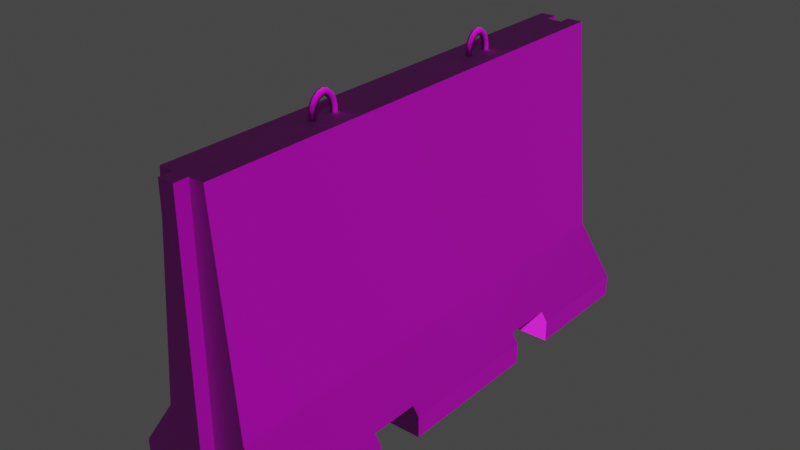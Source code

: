 # Source: Concrete_Barricade.blend  (saved by Blender 3.1.7; exported with 4.5.12 LTS)
import bpy
from mathutils import Matrix  # noqa: F401  (used for matrix-valued properties, if any)

bpy.ops.wm.read_factory_settings(use_empty=True)
scene = bpy.context.scene
scene.name = 'Scene'

# ---- collections
col_collection = bpy.data.collections.new('Collection'); scene.collection.children.link(col_collection)

# ---- images (referenced by path relative to the original .blend; pixels are not part of the script)
import os
ASSET_DIR = os.environ.get("B2B_ASSET_DIR", "")  # directory of the original .blend (textures are referenced by path, not embedded)
HERE = os.path.dirname(os.path.abspath(__file__))  # packed textures are extracted next to this script under _unpacked/

def load_image(name, relpath, width, height, colorspace="sRGB"):
    """Load a texture the original file referenced (path relative to the .blend, or extracted next to this script)."""
    p = next((c for c in (os.path.join(HERE, relpath), os.path.join(ASSET_DIR, relpath)) if relpath and os.path.exists(c)), "")
    if p:
        img = bpy.data.images.load(p, check_existing=True)
        img.name = name
    else:  # same state as the original file: an image datablock whose file is absent (Cycles renders it pink)
        img = bpy.data.images.new(name, width, height)
        img.source = "FILE"
        img.filepath = "//" + (relpath or name)
    img.colorspace_settings.name = colorspace
    return img
img_concrete_barricade_lp_cocncrete_barricade_height_png_004 = load_image('Concrete Barricade LP_Cocncrete Barricade_Height.png.004', 'Textures/Concrete Barricade 1/DirectX/Concrete Barricade LP_Cocncrete Barricade_Height.png', 1024, 1024, 'Non-Color')
img_concrete_barricade_lp_cocncrete_barricade_diffuse_png_004 = load_image('Concrete Barricade LP_Cocncrete Barricade_Diffuse.png.004', 'Textures/Concrete Barricade 1/DirectX/Concrete Barricade LP_Cocncrete Barricade_Diffuse.png', 1024, 1024, 'sRGB')
img_concrete_barricade_lp_cocncrete_barricade_specular_png_004 = load_image('Concrete Barricade LP_Cocncrete Barricade_Specular.png.004', 'Textures/Concrete Barricade 1/DirectX/Concrete Barricade LP_Cocncrete Barricade_Specular.png', 1024, 1024, 'Non-Color')
img_concrete_barricade_lp_cocncrete_barricade_glossiness_png_004 = load_image('Concrete Barricade LP_Cocncrete Barricade_Glossiness.png.004', 'Textures/Concrete Barricade 1/DirectX/Concrete Barricade LP_Cocncrete Barricade_Glossiness.png', 1024, 1024, 'Non-Color')
img_concrete_barricade_lp_cocncrete_barricade_normal_png_004 = load_image('Concrete Barricade LP_Cocncrete Barricade_Normal.png.004', 'Textures/Concrete Barricade 1/DirectX/Concrete Barricade LP_Cocncrete Barricade_Normal.png', 1024, 1024, 'Non-Color')

# ---- materials (node trees are filled in below, after node groups)
mat_cocncrete_barricade = bpy.data.materials.new('Cocncrete Barricade')
mat_cocncrete_barricade.alpha_threshold = 0.0
mat_cocncrete_barricade.line_color = (0.0, 0.0, 0.0, 1.0)

# ---- node groups
ng_auto_smooth = bpy.data.node_groups.new('Auto Smooth', 'GeometryNodeTree')
_s = ng_auto_smooth.interface.new_socket(name='Geometry', in_out='OUTPUT', socket_type='NodeSocketGeometry')
_s = ng_auto_smooth.interface.new_socket(name='Geometry', in_out='INPUT', socket_type='NodeSocketGeometry')
_s = ng_auto_smooth.interface.new_socket(name='Angle', in_out='INPUT', socket_type='NodeSocketFloat')
_s.subtype = 'ANGLE'
_s.min_value = 0.0
_s.max_value = 3.142
ng_auto_smooth.is_modifier = True
_N = ng_auto_smooth.nodes; _L = ng_auto_smooth.links
n0 = _N.new('NodeGroupOutput'); n0.name = 'Group Output'; n0.location = (480, -100)
n1 = _N.new('NodeGroupInput'); n1.name = 'Group Input'; n1.location = (-420, -300)
n2 = _N.new('NodeGroupInput'); n2.name = 'Group Input.001'; n2.location = (-60, -100)
n3 = _N.new('GeometryNodeSetShadeSmooth'); n3.name = 'Set Shade Smooth'; n3.location = (120, -100)
n3.domain = 'EDGE'
n4 = _N.new('GeometryNodeSetShadeSmooth'); n4.name = 'Set Shade Smooth.001'; n4.location = (300, -100)
n5 = _N.new('GeometryNodeInputMeshEdgeAngle'); n5.name = 'Edge Angle'; n5.location = (-420, -220)
n6 = _N.new('GeometryNodeInputEdgeSmooth'); n6.name = 'Is Edge Smooth'; n6.location = (-60, -160)
n7 = _N.new('GeometryNodeInputShadeSmooth'); n7.name = 'Is Face Smooth'; n7.location = (-240, -340)
n8 = _N.new('FunctionNodeBooleanMath'); n8.name = 'Boolean Math'; n8.location = (-60, -220)
n9 = _N.new('FunctionNodeCompare'); n9.name = 'Compare'; n9.location = (-240, -180)
n9.operation = 'LESS_EQUAL'
_L.new(n5.outputs[0], n9.inputs[0])
_L.new(n4.outputs[0], n0.inputs[0])
_L.new(n1.outputs[1], n9.inputs[1])
_L.new(n9.outputs[0], n8.inputs[0])
_L.new(n7.outputs[0], n8.inputs[1])
_L.new(n2.outputs[0], n3.inputs[0])
_L.new(n6.outputs[0], n3.inputs[1])
_L.new(n3.outputs[0], n4.inputs[0])
_L.new(n8.outputs[0], n3.inputs[2])
n0.is_active_output = True

# ---- material node trees
mat_cocncrete_barricade.use_nodes = True; mat_cocncrete_barricade.node_tree.nodes.clear()
_N = mat_cocncrete_barricade.node_tree.nodes; _L = mat_cocncrete_barricade.node_tree.links
n0 = _N.new('ShaderNodeOutputMaterial'); n0.name = 'Material Output'; n0.location = (300, 300)
n1 = _N.new('ShaderNodeBsdfPrincipled'); n1.name = 'Principled BSDF'; n1.location = (10, 300)
n1.distribution = 'GGX'
n1.subsurface_method = 'RANDOM_WALK_SKIN'
n1.inputs[3].default_value = 1.45
n1.inputs[27].default_value = (0.0, 0.0, 0.0, 1.0)
n1.inputs[28].default_value = 1.0
n2 = _N.new('ShaderNodeTexImage'); n2.name = 'Image Texture'; n2.location = (88, -1150)
n2.label = 'Displacement'
n2.image = img_concrete_barricade_lp_cocncrete_barricade_height_png_004
n3 = _N.new('ShaderNodeDisplacement'); n3.name = 'Displacement'; n3.location = (10, -260)
n3.inputs[2].default_value = 1.0
n4 = _N.new('ShaderNodeTexImage'); n4.name = 'Image Texture.001'; n4.location = (88, -30)
n4.label = 'Base Color'
n4.image = img_concrete_barricade_lp_cocncrete_barricade_diffuse_png_004
n5 = _N.new('ShaderNodeTexImage'); n5.name = 'Image Texture.002'; n5.location = (88, -310)
n5.label = 'Specular'
n5.image = img_concrete_barricade_lp_cocncrete_barricade_specular_png_004
n6 = _N.new('ShaderNodeTexImage'); n6.name = 'Image Texture.003'; n6.location = (88, -590)
n6.label = 'Roughness'
n6.image = img_concrete_barricade_lp_cocncrete_barricade_glossiness_png_004
n7 = _N.new('ShaderNodeInvert'); n7.name = 'Invert'; n7.location = (-240, -60)
n8 = _N.new('ShaderNodeTexImage'); n8.name = 'Image Texture.004'; n8.location = (88, -870)
n8.label = 'Normal'
n8.image = img_concrete_barricade_lp_cocncrete_barricade_normal_png_004
n9 = _N.new('ShaderNodeNormalMap'); n9.name = 'Normal Map'; n9.location = (-240, -340)
n10 = _N.new('ShaderNodeMapping'); n10.name = 'Mapping'; n10.location = (230, -30)
n11 = _N.new('NodeReroute'); n11.name = 'Reroute'; n11.location = (38, -700)
n11.width = 16
n11.socket_idname = 'NodeSocketVector'
n12 = _N.new('ShaderNodeTexCoord'); n12.name = 'Texture Coordinate'; n12.location = (30, -30)
n13 = _N.new('NodeFrame'); n13.name = 'Frame'; n13.location = (-1270, 330)
n13.label = 'Mapping'
n13.width = 400
n14 = _N.new('NodeFrame'); n14.name = 'Frame.001'; n14.location = (-628, 530)
n14.label = 'Textures'
n14.width = 358
n2.parent = n14
n4.parent = n14
n5.parent = n14
n6.parent = n14
n8.parent = n14
n10.parent = n13
n11.parent = n14
n12.parent = n13
_L.new(n1.outputs[0], n0.inputs[0])
_L.new(n2.outputs[0], n3.inputs[0])
_L.new(n3.outputs[0], n0.inputs[2])
_L.new(n4.outputs[0], n1.inputs[0])
_L.new(n5.outputs[0], n1.inputs[13])
_L.new(n6.outputs[0], n7.inputs[1])
_L.new(n7.outputs[0], n1.inputs[2])
_L.new(n8.outputs[0], n9.inputs[1])
_L.new(n9.outputs[0], n1.inputs[5])
_L.new(n11.outputs[0], n4.inputs[0])
_L.new(n11.outputs[0], n5.inputs[0])
_L.new(n11.outputs[0], n6.inputs[0])
_L.new(n11.outputs[0], n8.inputs[0])
_L.new(n11.outputs[0], n2.inputs[0])
_L.new(n10.outputs[0], n11.inputs[0])
_L.new(n12.outputs[2], n10.inputs[0])
n0.is_active_output = True

# ---- world
world_world = bpy.data.worlds.new('World'); scene.world = world_world
world_world.use_nodes = True; world_world.node_tree.nodes.clear()
_N = world_world.node_tree.nodes; _L = world_world.node_tree.links
n0 = _N.new('ShaderNodeOutputWorld'); n0.name = 'World Output'; n0.location = (300, 300)
n1 = _N.new('ShaderNodeBackground'); n1.name = 'Background'; n1.location = (10, 300)
n1.inputs[0].default_value = (0.05088, 0.05088, 0.05088, 1.0)
_L.new(n1.outputs[0], n0.inputs[0])
n0.is_active_output = True
world_world.color = (0.05088, 0.05088, 0.05088)
world_world.use_sun_shadow = False
world_world.sun_shadow_jitter_overblur = 0.0

# ---- meshes
me_torus_001 = bpy.data.meshes.new('Torus.001')
me_torus_001.from_pydata([(-0.256, 0.4233, -3.281e-06), (-0.256, 0.4212, 0.006464), (-0.256, 0.4158, 0.01046), (-0.256, 0.4091, 0.01046), (-0.256, 0.4037, 0.006464), (-0.256, 0.4016, -3.281e-06), (-0.256, 0.4037, -0.00647), (-0.256, 0.4091, -0.01047), (-0.256, 0.4158, -0.01047), (-0.256, 0.4212, -0.00647), (-0.2776, 0.4233, -3.281e-06), (-0.2771, 0.4212, 0.006464), (-0.276, 0.4158, 0.01046), (-0.2745, 0.4091, 0.01046), (-0.2733, 0.4037, 0.006464), (-0.2728, 0.4016, -3.281e-06), (-0.2733, 0.4037, -0.00647), (-0.2745, 0.4091, -0.01047), (-0.276, 0.4158, -0.01047), (-0.2771, 0.4212, -0.00647), (-0.3002, 0.4167, -3.281e-06), (-0.2988, 0.4149, 0.006464), (-0.2954, 0.4101, 0.01046), (-0.2911, 0.4043, 0.01046), (-0.2877, 0.3995, 0.006464), (-0.2864, 0.3977, -3.281e-06), (-0.2877, 0.3995, -0.00647), (-0.2911, 0.4043, -0.01047), (-0.2954, 0.4101, -0.01047), (-0.2988, 0.4149, -0.00647), (-0.3185, 0.4044, -3.281e-06), (-0.3165, 0.4031, 0.006464), (-0.3115, 0.3996, 0.01046), (-0.3055, 0.3952, 0.01046), (-0.3008, 0.3916, 0.006464), (-0.2991, 0.3903, -3.281e-06), (-0.3008, 0.3916, -0.00647), (-0.3055, 0.3952, -0.01047), (-0.3115, 0.3996, -0.01047), (-0.3165, 0.4031, -0.00647), (-0.3311, 0.3879, -3.281e-06), (-0.3288, 0.3872, 0.006464), (-0.3231, 0.3853, 0.01046), (-0.3163, 0.383, 0.01046), (-0.3108, 0.3811, 0.006464), (-0.3087, 0.3804, -3.281e-06), (-0.3108, 0.3811, -0.00647), (-0.3163, 0.383, -0.01047), (-0.3231, 0.3853, -0.01047), (-0.3288, 0.3872, -0.00647), (-0.3356, 0.3691, -3.281e-06), (-0.3333, 0.3691, 0.006464), (-0.3274, 0.3691, 0.01046), (-0.3203, 0.3691, 0.01046), (-0.3146, 0.3691, 0.006464), (-0.3124, 0.3691, -3.281e-06), (-0.3146, 0.3691, -0.00647), (-0.3203, 0.3691, -0.01047), (-0.3274, 0.3691, -0.01047), (-0.3333, 0.3691, -0.00647), (-0.3311, 0.3503, -3.281e-06), (-0.3288, 0.351, 0.006464), (-0.3231, 0.3529, 0.01046), (-0.3163, 0.3552, 0.01046), (-0.3108, 0.3571, 0.006464), (-0.3087, 0.3578, -3.281e-06), (-0.3108, 0.3571, -0.00647), (-0.3163, 0.3552, -0.01047), (-0.3231, 0.3529, -0.01047), (-0.3288, 0.351, -0.00647), (-0.3185, 0.3337, -3.281e-06), (-0.3165, 0.3351, 0.006464), (-0.3115, 0.3386, 0.01046), (-0.3055, 0.343, 0.01046), (-0.3008, 0.3465, 0.006464), (-0.2991, 0.3479, -3.281e-06), (-0.3008, 0.3465, -0.00647), (-0.3055, 0.343, -0.01047), (-0.3115, 0.3386, -0.01047), (-0.3165, 0.3351, -0.00647), (-0.3002, 0.3214, -3.281e-06), (-0.2988, 0.3233, 0.006464), (-0.2954, 0.328, 0.01046), (-0.2911, 0.3339, 0.01046), (-0.2877, 0.3387, 0.006464), (-0.2864, 0.3405, -3.281e-06), (-0.2877, 0.3387, -0.00647), (-0.2911, 0.3339, -0.01047), (-0.2954, 0.328, -0.01047), (-0.2988, 0.3233, -0.00647), (-0.2776, 0.3149, -3.281e-06), (-0.2771, 0.317, 0.006464), (-0.276, 0.3224, 0.01046), (-0.2745, 0.3291, 0.01046), (-0.2733, 0.3345, 0.006464), (-0.2728, 0.3366, -3.281e-06), (-0.2733, 0.3345, -0.00647), (-0.2745, 0.3291, -0.01047), (-0.276, 0.3224, -0.01047), (-0.2771, 0.317, -0.00647), (-0.256, 0.3149, -3.281e-06), (-0.256, 0.317, 0.006464), (-0.256, 0.3224, 0.01046), (-0.256, 0.3291, 0.01046), (-0.256, 0.3345, 0.006464), (-0.256, 0.3366, -3.281e-06), (-0.256, 0.3345, -0.00647), (-0.256, 0.3291, -0.01047), (-0.256, 0.3224, -0.01047), (-0.256, 0.317, -0.00647), (-0.256, 0.8632, 0.07956), (0.744, 0.8632, 0.2701), (-0.256, -0.8228, 0.07956), (0.744, -0.8228, 0.2701), (0.669, -0.8228, 0.02577), (0.669, -0.8228, -0.02547), (0.669, 0.8632, -0.02736), (0.669, 0.8632, 0.0284), (0.489, 0.8632, 0.1462), (0.489, -0.8228, 0.1462), (0.489, 0.8632, -0.02736), (0.489, 0.8632, 0.0284), (0.669, 0.8632, 0.2701), (0.669, -0.8228, 0.2701), (0.489, -0.8228, 0.02577), (0.489, -0.8228, -0.02547), (-0.256, 0.2793, 0.07956), (-0.256, 0.4552, 0.07956), (-0.256, -0.417, 0.07956), (-0.256, -0.2411, 0.07956), (0.744, -0.4156, 0.2701), (0.744, 0.2806, -0.02652), (0.744, 0.2806, 0.02652), (0.744, 0.454, 0.2701), (-0.256, -0.8228, 0.02577), (-0.256, -0.8228, -0.02547), (0.744, 0.8632, 0.0284), (0.744, 0.8632, -0.02736), (-0.256, 0.8632, -0.02736), (-0.256, 0.8632, 0.0284), (0.489, 0.4552, 0.1462), (0.489, 0.2793, 0.1462), (0.489, -0.2411, 0.1462), (0.489, -0.417, 0.1462), (0.669, 0.454, 0.2701), (0.669, 0.2806, 0.2701), (0.669, -0.2423, 0.2701), (0.669, -0.4156, 0.2701), (0.6374, 0.8632, 0.2481), (0.6374, -0.8228, 0.2481), (0.744, -0.8228, -0.02547), (0.744, -0.8228, 0.02577), (0.6377, 0.2806, 0.2481), (0.6377, 0.454, 0.2481), (0.6377, -0.4156, 0.2481), (0.6377, -0.2423, 0.2481), (-0.256, 0.8632, -0.07957), (0.744, 0.8632, -0.2701), (-0.256, -0.8228, -0.07957), (0.744, -0.8228, -0.2701), (0.489, 0.8632, -0.148), (0.489, -0.8228, -0.148), (0.669, 0.8632, -0.2701), (0.669, -0.8228, -0.2701), (-0.256, 0.2793, -0.07957), (-0.256, 0.4552, -0.07957), (-0.256, -0.417, -0.07957), (-0.256, -0.2411, -0.07957), (0.744, -0.4156, -0.2701), (0.744, -0.2423, -0.02652), (0.744, -0.2423, 0.02652), (0.744, 0.454, -0.2701), (0.489, 0.4552, -0.148), (0.489, 0.2793, -0.148), (0.489, -0.2411, -0.148), (0.489, -0.417, -0.148), (0.669, 0.454, -0.2701), (0.669, 0.2806, -0.2701), (0.669, -0.2423, -0.2701), (0.669, -0.4156, -0.2701), (0.6374, 0.8632, -0.2481), (0.6374, -0.8228, -0.2481), (0.6377, 0.2806, -0.2481), (0.6377, 0.454, -0.2481), (0.6377, -0.4156, -0.2481), (0.6377, -0.2423, -0.2481), (-0.256, 0.2793, 0.02652), (-0.256, 0.2793, -0.02652), (-0.256, 0.4552, -0.02652), (-0.256, 0.4552, 0.02652), (-0.256, -0.417, 0.02652), (-0.256, -0.417, -0.02652), (-0.256, -0.2411, -0.02652), (-0.256, -0.2411, 0.02652), (0.744, 0.454, 0.02652), (0.744, 0.454, -0.02652), (0.744, -0.4156, -0.02652), (0.744, -0.4156, 0.02652), (0.6374, 0.8632, 0.0284), (0.6374, 0.8632, -0.02736), (0.6374, -0.8228, -0.02547), (0.6374, -0.8228, 0.02577), (0.6377, -0.4156, 0.02652), (0.6377, -0.4156, -0.02652), (0.6377, -0.2423, 0.02652), (0.6377, -0.2423, -0.02652), (0.669, -0.2423, 0.02652), (0.669, -0.2423, -0.02652), (0.744, -0.2423, -0.2701), (0.744, 0.2806, -0.2701), (0.669, -0.4156, 0.02652), (0.669, -0.4156, -0.02652), (0.6377, 0.2806, 0.02652), (0.6377, 0.2806, -0.02652), (0.6377, 0.454, 0.02652), (0.6377, 0.454, -0.02652), (0.669, 0.454, 0.02652), (0.669, 0.454, -0.02652), (0.669, 0.2806, 0.02652), (0.669, 0.2806, -0.02652), (0.744, -0.2423, 0.2701), (0.744, 0.2806, 0.2701), (0.669, -0.7749, -0.02547), (0.669, -0.7749, 0.02577), (0.6374, -0.7749, -0.02547), (0.6374, -0.7749, 0.02577), (0.489, -0.7785, -0.02547), (0.489, -0.7785, 0.02577), (-0.256, -0.7785, -0.02547), (0.744, -0.7749, -0.02547), (0.6374, 0.911, 0.0284), (0.6374, 0.911, -0.02736), (0.669, 0.911, 0.0284), (0.669, 0.911, -0.02736), (0.489, 0.911, 0.0284), (0.489, 0.911, -0.02736), (0.744, 0.911, -0.02736), (0.744, 0.911, 0.0284), (-0.256, 0.911, 0.0284), (-0.256, 0.911, -0.02736), (-0.256, -0.7728, 0.07956), (0.489, -0.7728, 0.1462), (0.744, -0.7728, 0.2701), (0.669, -0.7728, 0.2701), (0.6374, -0.7728, 0.2481), (-0.256, -0.7785, 0.02577), (0.744, -0.7749, 0.02577), (-0.256, -0.7728, -0.07957), (0.489, -0.7728, -0.148), (0.744, -0.7728, -0.2701), (0.669, -0.7728, -0.2701), (0.6374, -0.7728, -0.2481), (-0.256, -0.2767, -3.281e-06), (-0.256, -0.2788, 0.006464), (-0.256, -0.2842, 0.01046), (-0.256, -0.2909, 0.01046), (-0.256, -0.2963, 0.006464), (-0.256, -0.2984, -3.281e-06), (-0.256, -0.2963, -0.00647), (-0.256, -0.2909, -0.01047), (-0.256, -0.2842, -0.01047), (-0.256, -0.2788, -0.00647), (-0.2776, -0.2767, -3.281e-06), (-0.2771, -0.2788, 0.006464), (-0.276, -0.2842, 0.01046), (-0.2745, -0.2909, 0.01046), (-0.2733, -0.2963, 0.006464), (-0.2728, -0.2984, -3.281e-06), (-0.2733, -0.2963, -0.00647), (-0.2745, -0.2909, -0.01047), (-0.276, -0.2842, -0.01047), (-0.2771, -0.2788, -0.00647), (-0.3002, -0.2833, -3.281e-06), (-0.2988, -0.2851, 0.006464), (-0.2954, -0.2899, 0.01046), (-0.2911, -0.2958, 0.01046), (-0.2877, -0.3005, 0.006464), (-0.2864, -0.3023, -3.281e-06), (-0.2877, -0.3005, -0.00647), (-0.2911, -0.2958, -0.01047), (-0.2954, -0.2899, -0.01047), (-0.2988, -0.2851, -0.00647), (-0.3185, -0.2956, -3.281e-06), (-0.3165, -0.2969, 0.006464), (-0.3115, -0.3004, 0.01046), (-0.3055, -0.3048, 0.01046), (-0.3008, -0.3084, 0.006464), (-0.2991, -0.3097, -3.281e-06), (-0.3008, -0.3084, -0.00647), (-0.3055, -0.3048, -0.01047), (-0.3115, -0.3004, -0.01047), (-0.3165, -0.2969, -0.00647), (-0.3311, -0.3121, -3.281e-06), (-0.3288, -0.3128, 0.006464), (-0.3231, -0.3147, 0.01046), (-0.3163, -0.317, 0.01046), (-0.3108, -0.3189, 0.006464), (-0.3087, -0.3196, -3.281e-06), (-0.3108, -0.3189, -0.00647), (-0.3163, -0.317, -0.01047), (-0.3231, -0.3147, -0.01047), (-0.3288, -0.3128, -0.00647), (-0.3356, -0.3309, -3.281e-06), (-0.3333, -0.3309, 0.006464), (-0.3274, -0.3309, 0.01046), (-0.3203, -0.3309, 0.01046), (-0.3146, -0.3309, 0.006464), (-0.3124, -0.3309, -3.281e-06), (-0.3146, -0.3309, -0.00647), (-0.3203, -0.3309, -0.01047), (-0.3274, -0.3309, -0.01047), (-0.3333, -0.3309, -0.00647), (-0.3311, -0.3497, -3.281e-06), (-0.3288, -0.349, 0.006464), (-0.3231, -0.3471, 0.01046), (-0.3163, -0.3448, 0.01046), (-0.3108, -0.3429, 0.006464), (-0.3087, -0.3422, -3.281e-06), (-0.3108, -0.3429, -0.00647), (-0.3163, -0.3448, -0.01047), (-0.3231, -0.3471, -0.01047), (-0.3288, -0.349, -0.00647), (-0.3185, -0.3663, -3.281e-06), (-0.3165, -0.3649, 0.006464), (-0.3115, -0.3614, 0.01046), (-0.3055, -0.357, 0.01046), (-0.3008, -0.3535, 0.006464), (-0.2991, -0.3521, -3.281e-06), (-0.3008, -0.3535, -0.00647), (-0.3055, -0.357, -0.01047), (-0.3115, -0.3614, -0.01047), (-0.3165, -0.3649, -0.00647), (-0.3002, -0.3786, -3.281e-06), (-0.2988, -0.3767, 0.006464), (-0.2954, -0.372, 0.01046), (-0.2911, -0.3661, 0.01046), (-0.2877, -0.3613, 0.006464), (-0.2864, -0.3595, -3.281e-06), (-0.2877, -0.3613, -0.00647), (-0.2911, -0.3661, -0.01047), (-0.2954, -0.372, -0.01047), (-0.2988, -0.3767, -0.00647), (-0.2776, -0.3851, -3.281e-06), (-0.2771, -0.383, 0.006464), (-0.276, -0.3776, 0.01046), (-0.2745, -0.3709, 0.01046), (-0.2733, -0.3655, 0.006464), (-0.2728, -0.3634, -3.281e-06), (-0.2733, -0.3655, -0.00647), (-0.2745, -0.3709, -0.01047), (-0.276, -0.3776, -0.01047), (-0.2771, -0.383, -0.00647), (-0.256, -0.3851, -3.281e-06), (-0.256, -0.383, 0.006464), (-0.256, -0.3776, 0.01046), (-0.256, -0.3709, 0.01046), (-0.256, -0.3655, 0.006464), (-0.256, -0.3634, -3.281e-06), (-0.256, -0.3655, -0.00647), (-0.256, -0.3709, -0.01047), (-0.256, -0.3776, -0.01047), (-0.256, -0.383, -0.00647)], [], [(0, 10, 11, 1), (1, 11, 12, 2), (2, 12, 13, 3), (3, 13, 14, 4), (4, 14, 15, 5), (5, 15, 16, 6), (6, 16, 17, 7), (7, 17, 18, 8), (8, 18, 19, 9), (9, 19, 10, 0), (10, 20, 21, 11), (11, 21, 22, 12), (12, 22, 23, 13), (13, 23, 24, 14), (14, 24, 25, 15), (15, 25, 26, 16), (16, 26, 27, 17), (17, 27, 28, 18), (18, 28, 29, 19), (19, 29, 20, 10), (20, 30, 31, 21), (21, 31, 32, 22), (22, 32, 33, 23), (23, 33, 34, 24), (24, 34, 35, 25), (25, 35, 36, 26), (26, 36, 37, 27), (27, 37, 38, 28), (28, 38, 39, 29), (29, 39, 30, 20), (30, 40, 41, 31), (31, 41, 42, 32), (32, 42, 43, 33), (33, 43, 44, 34), (34, 44, 45, 35), (35, 45, 46, 36), (36, 46, 47, 37), (37, 47, 48, 38), (38, 48, 49, 39), (39, 49, 40, 30), (40, 50, 51, 41), (41, 51, 52, 42), (42, 52, 53, 43), (43, 53, 54, 44), (44, 54, 55, 45), (45, 55, 56, 46), (46, 56, 57, 47), (47, 57, 58, 48), (48, 58, 59, 49), (49, 59, 50, 40), (50, 60, 61, 51), (51, 61, 62, 52), (52, 62, 63, 53), (53, 63, 64, 54), (54, 64, 65, 55), (55, 65, 66, 56), (56, 66, 67, 57), (57, 67, 68, 58), (58, 68, 69, 59), (59, 69, 60, 50), (60, 70, 71, 61), (61, 71, 72, 62), (62, 72, 73, 63), (63, 73, 74, 64), (64, 74, 75, 65), (65, 75, 76, 66), (66, 76, 77, 67), (67, 77, 78, 68), (68, 78, 79, 69), (69, 79, 70, 60), (70, 80, 81, 71), (71, 81, 82, 72), (72, 82, 83, 73), (73, 83, 84, 74), (74, 84, 85, 75), (75, 85, 86, 76), (76, 86, 87, 77), (77, 87, 88, 78), (78, 88, 89, 79), (79, 89, 80, 70), (80, 90, 91, 81), (81, 91, 92, 82), (82, 92, 93, 83), (83, 93, 94, 84), (84, 94, 95, 85), (85, 95, 96, 86), (86, 96, 97, 87), (87, 97, 98, 88), (88, 98, 99, 89), (89, 99, 90, 80), (90, 100, 101, 91), (91, 101, 102, 92), (92, 102, 103, 93), (93, 103, 104, 94), (94, 104, 105, 95), (95, 105, 106, 96), (96, 106, 107, 97), (97, 107, 108, 98), (98, 108, 109, 99), (99, 109, 100, 90), (169, 208, 209, 131), (242, 243, 123, 113), (124, 119, 112, 134), (116, 162, 180, 199), (241, 240, 112, 119), (170, 132, 221, 220), (201, 149, 119, 124), (151, 113, 123, 114), (120, 160, 156, 138), (148, 118, 140, 153), (199, 180, 160, 120), (152, 141, 142, 155), (244, 241, 119, 149), (141, 126, 129, 142), (229, 249, 168, 196), (186, 193, 129, 126), (245, 134, 112, 240), (111, 122, 144, 133), (195, 171, 157, 137), (192, 167, 166, 191), (139, 189, 127, 110), (126, 141, 140, 127), (128, 143, 142, 129), (118, 110, 127, 140), (143, 154, 155, 142), (141, 152, 153, 140), (243, 244, 149, 123), (145, 152, 155, 146), (122, 148, 153, 144), (114, 123, 149, 201), (188, 165, 164, 187), (169, 131, 132, 170), (249, 159, 163, 250), (210, 211, 203, 202), (147, 210, 202, 154), (248, 161, 158, 247), (207, 178, 208, 169), (145, 218, 212, 152), (146, 206, 170, 220), (178, 177, 209, 208), (180, 183, 172, 160), (218, 219, 213, 212), (182, 185, 174, 173), (251, 181, 161, 248), (173, 174, 167, 164), (216, 217, 195, 194), (214, 215, 217, 216), (153, 214, 216, 144), (157, 171, 176, 162), (144, 216, 194, 133), (214, 212, 213, 215), (153, 152, 212, 214), (164, 165, 172, 173), (166, 167, 174, 175), (160, 172, 165, 156), (175, 174, 185, 184), (173, 172, 183, 182), (250, 163, 181, 251), (177, 178, 185, 182), (162, 176, 183, 180), (197, 196, 211, 210), (130, 197, 210, 147), (205, 203, 184, 185), (205, 185, 178, 207), (219, 218, 132, 131), (177, 219, 131, 209), (211, 179, 184, 203), (196, 168, 179, 211), (111, 136, 117, 122), (215, 213, 182, 183), (215, 183, 176, 217), (217, 176, 171, 195), (116, 199, 231, 233), (219, 177, 182, 213), (206, 207, 169, 170), (218, 145, 221, 132), (137, 157, 162, 116), (155, 204, 206, 146), (204, 205, 207, 206), (155, 154, 202, 204), (204, 202, 203, 205), (127, 189, 186, 126), (189, 188, 187, 186), (163, 115, 200, 181), (151, 114, 223, 246), (156, 165, 188, 138), (138, 188, 189, 139), (129, 193, 190, 128), (193, 192, 191, 190), (133, 194, 136, 111), (194, 195, 137, 136), (247, 158, 135, 228), (164, 167, 192, 187), (187, 192, 193, 186), (242, 246, 197, 130), (148, 198, 121, 118), (139, 121, 234, 238), (118, 121, 139, 110), (198, 117, 232, 230), (159, 150, 115, 163), (124, 134, 245, 227), (181, 200, 125, 161), (115, 150, 229, 222), (122, 117, 198, 148), (199, 120, 235, 231), (161, 125, 135, 158), (114, 201, 225, 223), (222, 223, 225, 224), (229, 246, 223, 222), (224, 225, 227, 226), (226, 227, 245, 228), (125, 200, 224, 226), (200, 115, 222, 224), (135, 125, 226, 228), (201, 124, 227, 225), (237, 236, 233, 232), (230, 231, 235, 234), (234, 235, 239, 238), (232, 233, 231, 230), (136, 137, 236, 237), (138, 139, 238, 239), (117, 136, 237, 232), (120, 138, 239, 235), (121, 198, 230, 234), (137, 116, 233, 236), (113, 151, 246, 242), (147, 154, 244, 243), (190, 245, 240, 128), (154, 143, 241, 244), (143, 128, 240, 241), (130, 147, 243, 242), (166, 247, 228, 191), (179, 250, 251, 184), (184, 251, 248, 175), (175, 248, 247, 166), (168, 249, 250, 179), (150, 159, 249, 229), (190, 191, 228, 245), (196, 197, 246, 229), (252, 262, 263, 253), (253, 263, 264, 254), (254, 264, 265, 255), (255, 265, 266, 256), (256, 266, 267, 257), (257, 267, 268, 258), (258, 268, 269, 259), (259, 269, 270, 260), (260, 270, 271, 261), (261, 271, 262, 252), (262, 272, 273, 263), (263, 273, 274, 264), (264, 274, 275, 265), (265, 275, 276, 266), (266, 276, 277, 267), (267, 277, 278, 268), (268, 278, 279, 269), (269, 279, 280, 270), (270, 280, 281, 271), (271, 281, 272, 262), (272, 282, 283, 273), (273, 283, 284, 274), (274, 284, 285, 275), (275, 285, 286, 276), (276, 286, 287, 277), (277, 287, 288, 278), (278, 288, 289, 279), (279, 289, 290, 280), (280, 290, 291, 281), (281, 291, 282, 272), (282, 292, 293, 283), (283, 293, 294, 284), (284, 294, 295, 285), (285, 295, 296, 286), (286, 296, 297, 287), (287, 297, 298, 288), (288, 298, 299, 289), (289, 299, 300, 290), (290, 300, 301, 291), (291, 301, 292, 282), (292, 302, 303, 293), (293, 303, 304, 294), (294, 304, 305, 295), (295, 305, 306, 296), (296, 306, 307, 297), (297, 307, 308, 298), (298, 308, 309, 299), (299, 309, 310, 300), (300, 310, 311, 301), (301, 311, 302, 292), (302, 312, 313, 303), (303, 313, 314, 304), (304, 314, 315, 305), (305, 315, 316, 306), (306, 316, 317, 307), (307, 317, 318, 308), (308, 318, 319, 309), (309, 319, 320, 310), (310, 320, 321, 311), (311, 321, 312, 302), (312, 322, 323, 313), (313, 323, 324, 314), (314, 324, 325, 315), (315, 325, 326, 316), (316, 326, 327, 317), (317, 327, 328, 318), (318, 328, 329, 319), (319, 329, 330, 320), (320, 330, 331, 321), (321, 331, 322, 312), (322, 332, 333, 323), (323, 333, 334, 324), (324, 334, 335, 325), (325, 335, 336, 326), (326, 336, 337, 327), (327, 337, 338, 328), (328, 338, 339, 329), (329, 339, 340, 330), (330, 340, 341, 331), (331, 341, 332, 322), (332, 342, 343, 333), (333, 343, 344, 334), (334, 344, 345, 335), (335, 345, 346, 336), (336, 346, 347, 337), (337, 347, 348, 338), (338, 348, 349, 339), (339, 349, 350, 340), (340, 350, 351, 341), (341, 351, 342, 332), (342, 352, 353, 343), (343, 353, 354, 344), (344, 354, 355, 345), (345, 355, 356, 346), (346, 356, 357, 347), (347, 357, 358, 348), (348, 358, 359, 349), (349, 359, 360, 350), (350, 360, 361, 351), (351, 361, 352, 342), (145, 146, 220, 221)])
me_torus_001.polygons.foreach_set('use_smooth', [1, 1, 1, 1, 1, 1, 1, 1, 1, 1, 1, 1, 1, 1, 1, 1, 1, 1, 1, 1, 1, 1, 1, 1, 1, 1, 1, 1, 1, 1, 1, 1, 1, 1, 1, 1, 1, 1, 1, 1, 1, 1, 1, 1, 1, 1, 1, 1, 1, 1, 1, 1, 1, 1, 1, 1, 1, 1, 1, 1, 1, 1, 1, 1, 1, 1, 1, 1, 1, 1, 1, 1, 1, 1, 1, 1, 1, 1, 1, 1, 1, 1, 1, 1, 1, 1, 1, 1, 1, 1, 1, 1, 1, 1, 1, 1, 1, 1, 1, 1, 0, 0, 0, 0, 0, 0, 0, 0, 0, 0, 0, 0, 0, 0, 0, 0, 0, 0, 0, 0, 0, 0, 0, 0, 0, 0, 0, 0, 0, 0, 0, 0, 0, 0, 0, 0, 0, 0, 0, 0, 0, 0, 0, 0, 0, 0, 0, 0, 0, 0, 0, 0, 0, 0, 0, 0, 0, 0, 0, 0, 0, 0, 0, 0, 0, 0, 0, 0, 0, 0, 0, 0, 0, 0, 0, 0, 0, 0, 0, 0, 0, 0, 0, 0, 0, 0, 0, 0, 0, 0, 0, 0, 0, 0, 0, 0, 0, 0, 0, 0, 0, 0, 0, 0, 0, 0, 0, 0, 0, 0, 0, 0, 0, 0, 0, 0, 0, 0, 0, 0, 0, 0, 0, 0, 0, 0, 0, 0, 0, 0, 0, 0, 0, 0, 0, 0, 0, 0, 0, 1, 1, 1, 1, 1, 1, 1, 1, 1, 1, 1, 1, 1, 1, 1, 1, 1, 1, 1, 1, 1, 1, 1, 1, 1, 1, 1, 1, 1, 1, 1, 1, 1, 1, 1, 1, 1, 1, 1, 1, 1, 1, 1, 1, 1, 1, 1, 1, 1, 1, 1, 1, 1, 1, 1, 1, 1, 1, 1, 1, 1, 1, 1, 1, 1, 1, 1, 1, 1, 1, 1, 1, 1, 1, 1, 1, 1, 1, 1, 1, 1, 1, 1, 1, 1, 1, 1, 1, 1, 1, 1, 1, 1, 1, 1, 1, 1, 1, 1, 1, 0])
_uv = me_torus_001.uv_layers.new(name='UVMap')
_uv.uv.foreach_set('vector', [0.3892, 0.7526, 0.3827, 0.7488, 0.3841, 0.7469, 0.3904, 0.7505, 0.3904, 0.7505, 0.3841, 0.7469, 0.3856, 0.745, 0.3916, 0.7485, 0.3916, 0.7485, 0.3856, 0.745, 0.3871, 0.7432, 0.3928, 0.7464, 0.3928, 0.7464, 0.3871, 0.7432, 0.3887, 0.7412, 0.394, 0.7444, 0.394, 0.7444, 0.3887, 0.7412, 0.3901, 0.7393, 0.3952, 0.7423, 0.4287, 0.6407, 0.4237, 0.6437, 0.4222, 0.6418, 0.4275, 0.6386, 0.4275, 0.6386, 0.4222, 0.6418, 0.4206, 0.6399, 0.4263, 0.6366, 0.4263, 0.6366, 0.4206, 0.6399, 0.4191, 0.638, 0.4251, 0.6345, 0.4251, 0.6345, 0.4191, 0.638, 0.4176, 0.6362, 0.424, 0.6325, 0.424, 0.6325, 0.4176, 0.6362, 0.4162, 0.6343, 0.4227, 0.6304, 0.3827, 0.7488, 0.3764, 0.7434, 0.3782, 0.7419, 0.3841, 0.7469, 0.3841, 0.7469, 0.3782, 0.7419, 0.3802, 0.7405, 0.3856, 0.745, 0.3856, 0.745, 0.3802, 0.7405, 0.3824, 0.7391, 0.3871, 0.7432, 0.3871, 0.7432, 0.3824, 0.7391, 0.3845, 0.7376, 0.3887, 0.7412, 0.3887, 0.7412, 0.3845, 0.7376, 0.3864, 0.736, 0.3901, 0.7393, 0.4237, 0.6437, 0.4199, 0.647, 0.418, 0.6454, 0.4222, 0.6418, 0.4222, 0.6418, 0.418, 0.6454, 0.4159, 0.6439, 0.4206, 0.6399, 0.4206, 0.6399, 0.4159, 0.6439, 0.4137, 0.6426, 0.4191, 0.638, 0.4191, 0.638, 0.4137, 0.6426, 0.4117, 0.6412, 0.4176, 0.6362, 0.4176, 0.6362, 0.4117, 0.6412, 0.4099, 0.6396, 0.4162, 0.6343, 0.3764, 0.7434, 0.3715, 0.7372, 0.3736, 0.7361, 0.3782, 0.7419, 0.3782, 0.7419, 0.3736, 0.7361, 0.376, 0.7351, 0.3802, 0.7405, 0.3802, 0.7405, 0.376, 0.7351, 0.3785, 0.7342, 0.3824, 0.7391, 0.3824, 0.7391, 0.3785, 0.7342, 0.381, 0.7332, 0.3845, 0.7376, 0.3845, 0.7376, 0.381, 0.7332, 0.3831, 0.732, 0.3864, 0.736, 0.4199, 0.647, 0.4167, 0.651, 0.4145, 0.6498, 0.418, 0.6454, 0.418, 0.6454, 0.4145, 0.6498, 0.412, 0.6488, 0.4159, 0.6439, 0.4159, 0.6439, 0.412, 0.6488, 0.4095, 0.6479, 0.4137, 0.6426, 0.4137, 0.6426, 0.4095, 0.6479, 0.4071, 0.6469, 0.4117, 0.6412, 0.4117, 0.6412, 0.4071, 0.6469, 0.405, 0.6458, 0.4099, 0.6396, 0.3715, 0.7372, 0.3682, 0.7304, 0.3706, 0.7298, 0.3736, 0.7361, 0.3736, 0.7361, 0.3706, 0.7298, 0.3731, 0.7293, 0.376, 0.7351, 0.376, 0.7351, 0.3731, 0.7293, 0.3757, 0.7288, 0.3785, 0.7342, 0.3785, 0.7342, 0.3757, 0.7288, 0.3784, 0.7283, 0.381, 0.7332, 0.381, 0.7332, 0.3784, 0.7283, 0.3808, 0.7276, 0.3831, 0.732, 0.4167, 0.651, 0.4144, 0.6554, 0.4119, 0.6547, 0.4145, 0.6498, 0.4145, 0.6498, 0.4119, 0.6547, 0.4092, 0.6542, 0.412, 0.6488, 0.412, 0.6488, 0.4092, 0.6542, 0.4066, 0.6537, 0.4095, 0.6479, 0.4095, 0.6479, 0.4066, 0.6537, 0.4041, 0.6532, 0.4071, 0.6469, 0.4071, 0.6469, 0.4041, 0.6532, 0.4017, 0.6526, 0.405, 0.6458, 0.3682, 0.7304, 0.3669, 0.7234, 0.3694, 0.7234, 0.3706, 0.7298, 0.3706, 0.7298, 0.3694, 0.7234, 0.372, 0.7234, 0.3731, 0.7293, 0.3731, 0.7293, 0.372, 0.7234, 0.3747, 0.7234, 0.3757, 0.7288, 0.3757, 0.7288, 0.3747, 0.7234, 0.3774, 0.7234, 0.3784, 0.7283, 0.3784, 0.7283, 0.3774, 0.7234, 0.3801, 0.7234, 0.3808, 0.7276, 0.4144, 0.6554, 0.4136, 0.6597, 0.4109, 0.6597, 0.4119, 0.6547, 0.4119, 0.6547, 0.4109, 0.6597, 0.4082, 0.6597, 0.4092, 0.6542, 0.4092, 0.6542, 0.4082, 0.6597, 0.4055, 0.6597, 0.4066, 0.6537, 0.4066, 0.6537, 0.4055, 0.6597, 0.4029, 0.6597, 0.4041, 0.6532, 0.4041, 0.6532, 0.4029, 0.6597, 0.4004, 0.6597, 0.4017, 0.6526, 0.3669, 0.7234, 0.3682, 0.7163, 0.3706, 0.7169, 0.3694, 0.7234, 0.3694, 0.7234, 0.3706, 0.7169, 0.3731, 0.7174, 0.372, 0.7234, 0.372, 0.7234, 0.3731, 0.7174, 0.3757, 0.7179, 0.3747, 0.7234, 0.3747, 0.7234, 0.3757, 0.7179, 0.3784, 0.7184, 0.3774, 0.7234, 0.3774, 0.7234, 0.3784, 0.7184, 0.3808, 0.7191, 0.3801, 0.7234, 0.4136, 0.6597, 0.4144, 0.6639, 0.4119, 0.6646, 0.4109, 0.6597, 0.4109, 0.6597, 0.4119, 0.6646, 0.4092, 0.6651, 0.4082, 0.6597, 0.4082, 0.6597, 0.4092, 0.6651, 0.4066, 0.6656, 0.4055, 0.6597, 0.4055, 0.6597, 0.4066, 0.6656, 0.4041, 0.6661, 0.4029, 0.6597, 0.4029, 0.6597, 0.4041, 0.6661, 0.4017, 0.6668, 0.4004, 0.6597, 0.3682, 0.7163, 0.3715, 0.7095, 0.3736, 0.7106, 0.3706, 0.7169, 0.3706, 0.7169, 0.3736, 0.7106, 0.376, 0.7116, 0.3731, 0.7174, 0.3731, 0.7174, 0.376, 0.7116, 0.3785, 0.7125, 0.3757, 0.7179, 0.3757, 0.7179, 0.3785, 0.7125, 0.381, 0.7135, 0.3784, 0.7184, 0.3784, 0.7184, 0.381, 0.7135, 0.3831, 0.7147, 0.3808, 0.7191, 0.4144, 0.6639, 0.4167, 0.6683, 0.4145, 0.6695, 0.4119, 0.6646, 0.4119, 0.6646, 0.4145, 0.6695, 0.412, 0.6705, 0.4092, 0.6651, 0.4092, 0.6651, 0.412, 0.6705, 0.4095, 0.6714, 0.4066, 0.6656, 0.4066, 0.6656, 0.4095, 0.6714, 0.4071, 0.6724, 0.4041, 0.6661, 0.4041, 0.6661, 0.4071, 0.6724, 0.405, 0.6735, 0.4017, 0.6668, 0.3715, 0.7095, 0.3764, 0.7033, 0.3782, 0.7048, 0.3736, 0.7106, 0.3736, 0.7106, 0.3782, 0.7048, 0.3802, 0.7063, 0.376, 0.7116, 0.376, 0.7116, 0.3802, 0.7063, 0.3824, 0.7076, 0.3785, 0.7125, 0.3785, 0.7125, 0.3824, 0.7076, 0.3845, 0.7091, 0.381, 0.7135, 0.381, 0.7135, 0.3845, 0.7091, 0.3864, 0.7107, 0.3831, 0.7147, 0.4167, 0.6683, 0.4199, 0.6724, 0.418, 0.6739, 0.4145, 0.6695, 0.4145, 0.6695, 0.418, 0.6739, 0.4159, 0.6754, 0.412, 0.6705, 0.412, 0.6705, 0.4159, 0.6754, 0.4137, 0.6768, 0.4095, 0.6714, 0.4095, 0.6714, 0.4137, 0.6768, 0.4117, 0.6782, 0.4071, 0.6724, 0.4071, 0.6724, 0.4117, 0.6782, 0.4099, 0.6797, 0.405, 0.6735, 0.3764, 0.7033, 0.3827, 0.6979, 0.3841, 0.6998, 0.3782, 0.7048, 0.3782, 0.7048, 0.3841, 0.6998, 0.3856, 0.7017, 0.3802, 0.7063, 0.3802, 0.7063, 0.3856, 0.7017, 0.3871, 0.7036, 0.3824, 0.7076, 0.3824, 0.7076, 0.3871, 0.7036, 0.3887, 0.7055, 0.3845, 0.7091, 0.3845, 0.7091, 0.3887, 0.7055, 0.3901, 0.7074, 0.3864, 0.7107, 0.4199, 0.6724, 0.4237, 0.6756, 0.4222, 0.6775, 0.418, 0.6739, 0.418, 0.6739, 0.4222, 0.6775, 0.4206, 0.6795, 0.4159, 0.6754, 0.4159, 0.6754, 0.4206, 0.6795, 0.4191, 0.6813, 0.4137, 0.6768, 0.4137, 0.6768, 0.4191, 0.6813, 0.4176, 0.6832, 0.4117, 0.6782, 0.4117, 0.6782, 0.4176, 0.6832, 0.4162, 0.6851, 0.4099, 0.6797, 0.3827, 0.6979, 0.3892, 0.6941, 0.3904, 0.6962, 0.3841, 0.6998, 0.3841, 0.6998, 0.3904, 0.6962, 0.3916, 0.6982, 0.3856, 0.7017, 0.3856, 0.7017, 0.3916, 0.6982, 0.3928, 0.7003, 0.3871, 0.7036, 0.3871, 0.7036, 0.3928, 0.7003, 0.394, 0.7023, 0.3887, 0.7055, 0.3887, 0.7055, 0.394, 0.7023, 0.3952, 0.7044, 0.3901, 0.7074, 0.4237, 0.6756, 0.4287, 0.6786, 0.4275, 0.6807, 0.4222, 0.6775, 0.4222, 0.6775, 0.4275, 0.6807, 0.4263, 0.6827, 0.4206, 0.6795, 0.4206, 0.6795, 0.4263, 0.6827, 0.4251, 0.6848, 0.4191, 0.6813, 0.4191, 0.6813, 0.4251, 0.6848, 0.424, 0.6868, 0.4176, 0.6832, 0.4176, 0.6832, 0.424, 0.6868, 0.4227, 0.6889, 0.4162, 0.6851, 0.8034, 0.6999, 0.8034, 0.6125, 0.9903, 0.6125, 0.9903, 0.6999, 0.8133, 0.02055, 0.7864, 0.02055, 0.7864, 0.002597, 0.8133, 0.002597, 0.2701, 0.7728, 0.2701, 0.8154, 0.002597, 0.7919, 0.002597, 0.7728, 0.7713, 0.7549, 0.7713, 0.8423, 0.76, 0.8345, 0.76, 0.7549, 0.7077, 0.02055, 0.4391, 0.02055, 0.4391, 0.002597, 0.7077, 0.002597, 0.8034, 0.719, 0.9903, 0.719, 0.9903, 0.8064, 0.8034, 0.8064, 0.3234, 0.7728, 0.3234, 0.8524, 0.2701, 0.8154, 0.2701, 0.7728, 0.3617, 0.7728, 0.3617, 0.8603, 0.3348, 0.8603, 0.3348, 0.7728, 0.7067, 0.7549, 0.7067, 0.7975, 0.4391, 0.7739, 0.4391, 0.7549, 0.7726, 0.6073, 0.7077, 0.6073, 0.7077, 0.4615, 0.7726, 0.4615, 0.76, 0.7549, 0.76, 0.8345, 0.7067, 0.7975, 0.7067, 0.7549, 0.7726, 0.3984, 0.7077, 0.3984, 0.7077, 0.2115, 0.7726, 0.2115, 0.7726, 0.02055, 0.7077, 0.02055, 0.7077, 0.002597, 0.7726, 0.002597, 0.7077, 0.3984, 0.4391, 0.3984, 0.4391, 0.2115, 0.7077, 0.2115, 0.9463, 0.1091, 0.9463, 0.1966, 0.8185, 0.1966, 0.8185, 0.1091, 0.4149, 0.3984, 0.4149, 0.2115, 0.4339, 0.2115, 0.4339, 0.3984, 0.4149, 0.02055, 0.4149, 0.002597, 0.4339, 0.002597, 0.4339, 0.02055, 0.8133, 0.6073, 0.7864, 0.6073, 0.7864, 0.4615, 0.8133, 0.4615, 0.9099, 0.8116, 0.9974, 0.8116, 0.9974, 0.9574, 0.9099, 0.9574, 0.3958, 0.2115, 0.3768, 0.2115, 0.3768, 0.1483, 0.3958, 0.1483, 0.4149, 0.6073, 0.4149, 0.4615, 0.4339, 0.4615, 0.4339, 0.6073, 0.4391, 0.3984, 0.7077, 0.3984, 0.7077, 0.4615, 0.4391, 0.4615, 0.4391, 0.1483, 0.7077, 0.1483, 0.7077, 0.2115, 0.4391, 0.2115, 0.7077, 0.6073, 0.4391, 0.6073, 0.4391, 0.4615, 0.7077, 0.4615, 0.7077, 0.1483, 0.7726, 0.1483, 0.7726, 0.2115, 0.7077, 0.2115, 0.7077, 0.3984, 0.7726, 0.3984, 0.7726, 0.4615, 0.7077, 0.4615, 0.7864, 0.02055, 0.7726, 0.02055, 0.7726, 0.002597, 0.7864, 0.002597, 0.7864, 0.3984, 0.7726, 0.3984, 0.7726, 0.2115, 0.7864, 0.2115, 0.7864, 0.6073, 0.7726, 0.6073, 0.7726, 0.4615, 0.7864, 0.4615, 0.3348, 0.7728, 0.3348, 0.8603, 0.3234, 0.8524, 0.3234, 0.7728, 0.3958, 0.4615, 0.3768, 0.4615, 0.3768, 0.3984, 0.3958, 0.3984, 0.8034, 0.6999, 0.9903, 0.6999, 0.9903, 0.719, 0.8034, 0.719, 0.002598, 0.02055, 0.002598, 0.002597, 0.02953, 0.002597, 0.02953, 0.02055, 0.8455, 0.5074, 0.8455, 0.4884, 0.8568, 0.4884, 0.8568, 0.5074, 0.8455, 0.5949, 0.8455, 0.5074, 0.8568, 0.5074, 0.8568, 0.587, 0.1082, 0.02055, 0.1082, 0.002597, 0.3768, 0.002597, 0.3768, 0.02055, 0.9313, 0.4884, 0.9313, 0.4009, 0.9582, 0.4009, 0.9582, 0.4884, 0.9313, 0.2018, 0.9313, 0.2892, 0.92, 0.2892, 0.92, 0.2096, 0.9313, 0.5949, 0.9313, 0.5074, 0.9582, 0.5074, 0.9582, 0.5949, 0.02953, 0.2115, 0.02953, 0.3984, 0.002597, 0.3984, 0.002597, 0.2115, 0.04334, 0.6073, 0.04334, 0.4615, 0.1082, 0.4615, 0.1082, 0.6073, 0.9313, 0.2892, 0.9313, 0.3083, 0.92, 0.3083, 0.92, 0.2892, 0.04334, 0.3984, 0.04334, 0.2115, 0.1082, 0.2115, 0.1082, 0.3984, 0.04334, 0.02055, 0.04334, 0.002597, 0.1082, 0.002597, 0.1082, 0.02055, 0.1082, 0.3984, 0.1082, 0.2115, 0.3768, 0.2115, 0.3768, 0.3984, 0.8455, 0.2892, 0.8455, 0.3083, 0.8185, 0.3083, 0.8185, 0.2892, 0.8568, 0.2892, 0.8568, 0.3083, 0.8455, 0.3083, 0.8455, 0.2892, 0.8568, 0.2096, 0.8568, 0.2892, 0.8455, 0.2892, 0.8455, 0.2018, 0.002597, 0.6073, 0.002597, 0.4615, 0.02953, 0.4615, 0.02953, 0.6073, 0.8455, 0.2018, 0.8455, 0.2892, 0.8185, 0.2892, 0.8185, 0.2018, 0.8568, 0.2892, 0.92, 0.2892, 0.92, 0.3083, 0.8568, 0.3083, 0.8568, 0.2096, 0.92, 0.2096, 0.92, 0.2892, 0.8568, 0.2892, 0.3768, 0.3984, 0.3768, 0.4615, 0.1082, 0.4615, 0.1082, 0.3984, 0.3768, 0.1483, 0.3768, 0.2115, 0.1082, 0.2115, 0.1082, 0.1483, 0.1082, 0.6073, 0.1082, 0.4615, 0.3768, 0.4615, 0.3768, 0.6073, 0.1082, 0.1483, 0.1082, 0.2115, 0.04334, 0.2115, 0.04334, 0.1483, 0.1082, 0.3984, 0.1082, 0.4615, 0.04334, 0.4615, 0.04334, 0.3984, 0.02953, 0.02055, 0.02953, 0.002597, 0.04334, 0.002597, 0.04334, 0.02055, 0.02953, 0.3984, 0.02953, 0.2115, 0.04334, 0.2115, 0.04334, 0.3984, 0.02953, 0.6073, 0.02953, 0.4615, 0.04334, 0.4615, 0.04334, 0.6073, 0.8185, 0.5074, 0.8185, 0.4884, 0.8455, 0.4884, 0.8455, 0.5074, 0.8185, 0.5949, 0.8185, 0.5074, 0.8455, 0.5074, 0.8455, 0.5949, 0.92, 0.4884, 0.8568, 0.4884, 0.8568, 0.4088, 0.92, 0.4088, 0.92, 0.4884, 0.92, 0.4088, 0.9313, 0.4009, 0.9313, 0.4884, 0.9313, 0.3083, 0.9313, 0.2892, 0.9582, 0.2892, 0.9582, 0.3083, 0.9313, 0.3957, 0.9313, 0.3083, 0.9582, 0.3083, 0.9582, 0.3957, 0.8455, 0.4884, 0.8455, 0.4009, 0.8568, 0.4088, 0.8568, 0.4884, 0.8185, 0.4884, 0.8185, 0.4009, 0.8455, 0.4009, 0.8455, 0.4884, 0.7982, 0.6125, 0.7982, 0.6999, 0.7713, 0.6999, 0.7713, 0.6125, 0.8568, 0.3083, 0.92, 0.3083, 0.92, 0.3878, 0.8568, 0.3878, 0.8568, 0.3083, 0.8568, 0.3878, 0.8455, 0.3957, 0.8455, 0.3083, 0.8455, 0.3083, 0.8455, 0.3957, 0.8185, 0.3957, 0.8185, 0.3083, 0.7713, 0.7549, 0.76, 0.7549, 0.76, 0.7369, 0.7713, 0.7369, 0.9313, 0.3083, 0.9313, 0.3957, 0.92, 0.3878, 0.92, 0.3083, 0.9313, 0.5074, 0.9313, 0.4884, 0.9582, 0.4884, 0.9582, 0.5074, 0.9313, 0.2892, 0.9313, 0.2018, 0.9582, 0.2018, 0.9582, 0.2892, 0.7982, 0.7549, 0.7982, 0.8423, 0.7713, 0.8423, 0.7713, 0.7549, 0.92, 0.587, 0.92, 0.5074, 0.9313, 0.5074, 0.9313, 0.5949, 0.92, 0.5074, 0.92, 0.4884, 0.9313, 0.4884, 0.9313, 0.5074, 0.92, 0.587, 0.8568, 0.587, 0.8568, 0.5074, 0.92, 0.5074, 0.92, 0.5074, 0.8568, 0.5074, 0.8568, 0.4884, 0.92, 0.4884, 0.4339, 0.4615, 0.4149, 0.4615, 0.4149, 0.3984, 0.4339, 0.3984, 0.4149, 0.4615, 0.3958, 0.4615, 0.3958, 0.3984, 0.4149, 0.3984, 0.3348, 0.6304, 0.3348, 0.7179, 0.3234, 0.7179, 0.3234, 0.6383, 0.3617, 0.7728, 0.3348, 0.7728, 0.3348, 0.7549, 0.3617, 0.7549, 0.3768, 0.6073, 0.3768, 0.4615, 0.3958, 0.4615, 0.3958, 0.6073, 0.3958, 0.6073, 0.3958, 0.4615, 0.4149, 0.4615, 0.4149, 0.6073, 0.4339, 0.2115, 0.4149, 0.2115, 0.4149, 0.1483, 0.4339, 0.1483, 0.4149, 0.2115, 0.3958, 0.2115, 0.3958, 0.1483, 0.4149, 0.1483, 0.8034, 0.8116, 0.8909, 0.8116, 0.8909, 0.9574, 0.8034, 0.9574, 0.8909, 0.8116, 0.9099, 0.8116, 0.9099, 0.9574, 0.8909, 0.9574, 0.3768, 0.02055, 0.3768, 0.002597, 0.3958, 0.002597, 0.3958, 0.02055, 0.3768, 0.3984, 0.3768, 0.2115, 0.3958, 0.2115, 0.3958, 0.3984, 0.3958, 0.3984, 0.3958, 0.2115, 0.4149, 0.2115, 0.4149, 0.3984, 0.9463, 0.002597, 0.9463, 0.09006, 0.8185, 0.09006, 0.8185, 0.002597, 0.76, 0.6203, 0.76, 0.6999, 0.7067, 0.6999, 0.7067, 0.6574, 0.4391, 0.6999, 0.7067, 0.6999, 0.7067, 0.7179, 0.4391, 0.7179, 0.7067, 0.6574, 0.7067, 0.6999, 0.4391, 0.6999, 0.4391, 0.6809, 0.76, 0.6999, 0.7713, 0.6999, 0.7713, 0.7179, 0.76, 0.7179, 0.3617, 0.6304, 0.3617, 0.7179, 0.3348, 0.7179, 0.3348, 0.6304, 0.2701, 0.7728, 0.002597, 0.7728, 0.002597, 0.7549, 0.2701, 0.7549, 0.3234, 0.6383, 0.3234, 0.7179, 0.2701, 0.7179, 0.2701, 0.6753, 0.3348, 0.7179, 0.3617, 0.7179, 0.3617, 0.7358, 0.3348, 0.7358, 0.7713, 0.6125, 0.7713, 0.6999, 0.76, 0.6999, 0.76, 0.6203, 0.76, 0.7549, 0.7067, 0.7549, 0.7067, 0.7369, 0.76, 0.7369, 0.2701, 0.6753, 0.2701, 0.7179, 0.002597, 0.7179, 0.002597, 0.6988, 0.3348, 0.7728, 0.3234, 0.7728, 0.3234, 0.7549, 0.3348, 0.7549, 0.3348, 0.7358, 0.3348, 0.7549, 0.3234, 0.7549, 0.3234, 0.7358, 0.3617, 0.7358, 0.3617, 0.7549, 0.3348, 0.7549, 0.3348, 0.7358, 0.3234, 0.7358, 0.3234, 0.7549, 0.2701, 0.7549, 0.2701, 0.7358, 0.2701, 0.7358, 0.2701, 0.7549, 0.002597, 0.7549, 0.002597, 0.7358, 0.2701, 0.7179, 0.3234, 0.7179, 0.3234, 0.7358, 0.2701, 0.7358, 0.3234, 0.7179, 0.3348, 0.7179, 0.3348, 0.7358, 0.3234, 0.7358, 0.002597, 0.7179, 0.2701, 0.7179, 0.2701, 0.7358, 0.002597, 0.7358, 0.3234, 0.7728, 0.2701, 0.7728, 0.2701, 0.7549, 0.3234, 0.7549, 0.7982, 0.7179, 0.7982, 0.7369, 0.7713, 0.7369, 0.7713, 0.7179, 0.76, 0.7179, 0.76, 0.7369, 0.7067, 0.7369, 0.7067, 0.7179, 0.7067, 0.7179, 0.7067, 0.7369, 0.4391, 0.7369, 0.4391, 0.7179, 0.7713, 0.7179, 0.7713, 0.7369, 0.76, 0.7369, 0.76, 0.7179, 0.8909, 0.9574, 0.9099, 0.9574, 0.9099, 0.9753, 0.8909, 0.9753, 0.3958, 0.6073, 0.4149, 0.6073, 0.4149, 0.6252, 0.3958, 0.6252, 0.7713, 0.6999, 0.7982, 0.6999, 0.7982, 0.7179, 0.7713, 0.7179, 0.7067, 0.7549, 0.4391, 0.7549, 0.4391, 0.7369, 0.7067, 0.7369, 0.7067, 0.6999, 0.76, 0.6999, 0.76, 0.7179, 0.7067, 0.7179, 0.7982, 0.7549, 0.7713, 0.7549, 0.7713, 0.7369, 0.7982, 0.7369, 0.9643, 0.002597, 0.9643, 0.09006, 0.9463, 0.09006, 0.9463, 0.002597, 0.7864, 0.1483, 0.7726, 0.1483, 0.7726, 0.02055, 0.7864, 0.02055, 0.4149, 0.1483, 0.4149, 0.02055, 0.4339, 0.02055, 0.4339, 0.1483, 0.7726, 0.1483, 0.7077, 0.1483, 0.7077, 0.02055, 0.7726, 0.02055, 0.7077, 0.1483, 0.4391, 0.1483, 0.4391, 0.02055, 0.7077, 0.02055, 0.8133, 0.1483, 0.7864, 0.1483, 0.7864, 0.02055, 0.8133, 0.02055, 0.3768, 0.1483, 0.3768, 0.02055, 0.3958, 0.02055, 0.3958, 0.1483, 0.02953, 0.1483, 0.02953, 0.02055, 0.04334, 0.02055, 0.04334, 0.1483, 0.04334, 0.1483, 0.04334, 0.02055, 0.1082, 0.02055, 0.1082, 0.1483, 0.1082, 0.1483, 0.1082, 0.02055, 0.3768, 0.02055, 0.3768, 0.1483, 0.002597, 0.1483, 0.002598, 0.02055, 0.02953, 0.02055, 0.02953, 0.1483, 0.9643, 0.1091, 0.9643, 0.1966, 0.9463, 0.1966, 0.9463, 0.1091, 0.4149, 0.1483, 0.3958, 0.1483, 0.3958, 0.02055, 0.4149, 0.02055, 0.8185, 0.1091, 0.8185, 0.09006, 0.9463, 0.09006, 0.9463, 0.1091, 0.3892, 0.6889, 0.3827, 0.6851, 0.3841, 0.6832, 0.3904, 0.6868, 0.3904, 0.6868, 0.3841, 0.6832, 0.3856, 0.6813, 0.3916, 0.6848, 0.3916, 0.6848, 0.3856, 0.6813, 0.3871, 0.6795, 0.3928, 0.6827, 0.3928, 0.6827, 0.3871, 0.6795, 0.3887, 0.6775, 0.394, 0.6807, 0.394, 0.6807, 0.3887, 0.6775, 0.3901, 0.6756, 0.3952, 0.6786, 0.4287, 0.7044, 0.4237, 0.7074, 0.4222, 0.7055, 0.4275, 0.7023, 0.4275, 0.7023, 0.4222, 0.7055, 0.4206, 0.7036, 0.4263, 0.7003, 0.4263, 0.7003, 0.4206, 0.7036, 0.4191, 0.7017, 0.4251, 0.6982, 0.4251, 0.6982, 0.4191, 0.7017, 0.4176, 0.6998, 0.424, 0.6962, 0.424, 0.6962, 0.4176, 0.6998, 0.4162, 0.6979, 0.4227, 0.6941, 0.3827, 0.6851, 0.3764, 0.6797, 0.3782, 0.6782, 0.3841, 0.6832, 0.3841, 0.6832, 0.3782, 0.6782, 0.3802, 0.6768, 0.3856, 0.6813, 0.3856, 0.6813, 0.3802, 0.6768, 0.3824, 0.6754, 0.3871, 0.6795, 0.3871, 0.6795, 0.3824, 0.6754, 0.3845, 0.6739, 0.3887, 0.6775, 0.3887, 0.6775, 0.3845, 0.6739, 0.3864, 0.6724, 0.3901, 0.6756, 0.4237, 0.7074, 0.4199, 0.7107, 0.418, 0.7091, 0.4222, 0.7055, 0.4222, 0.7055, 0.418, 0.7091, 0.4159, 0.7076, 0.4206, 0.7036, 0.4206, 0.7036, 0.4159, 0.7076, 0.4137, 0.7063, 0.4191, 0.7017, 0.4191, 0.7017, 0.4137, 0.7063, 0.4117, 0.7048, 0.4176, 0.6998, 0.4176, 0.6998, 0.4117, 0.7048, 0.4099, 0.7033, 0.4162, 0.6979, 0.3764, 0.6797, 0.3715, 0.6735, 0.3736, 0.6724, 0.3782, 0.6782, 0.3782, 0.6782, 0.3736, 0.6724, 0.376, 0.6714, 0.3802, 0.6768, 0.3802, 0.6768, 0.376, 0.6714, 0.3785, 0.6705, 0.3824, 0.6754, 0.3824, 0.6754, 0.3785, 0.6705, 0.381, 0.6695, 0.3845, 0.6739, 0.3845, 0.6739, 0.381, 0.6695, 0.3831, 0.6683, 0.3864, 0.6724, 0.4199, 0.7107, 0.4167, 0.7147, 0.4145, 0.7135, 0.418, 0.7091, 0.418, 0.7091, 0.4145, 0.7135, 0.412, 0.7125, 0.4159, 0.7076, 0.4159, 0.7076, 0.412, 0.7125, 0.4095, 0.7116, 0.4137, 0.7063, 0.4137, 0.7063, 0.4095, 0.7116, 0.4071, 0.7106, 0.4117, 0.7048, 0.4117, 0.7048, 0.4071, 0.7106, 0.405, 0.7095, 0.4099, 0.7033, 0.3715, 0.6735, 0.3682, 0.6668, 0.3706, 0.6661, 0.3736, 0.6724, 0.3736, 0.6724, 0.3706, 0.6661, 0.3731, 0.6656, 0.376, 0.6714, 0.376, 0.6714, 0.3731, 0.6656, 0.3757, 0.6651, 0.3785, 0.6705, 0.3785, 0.6705, 0.3757, 0.6651, 0.3784, 0.6646, 0.381, 0.6695, 0.381, 0.6695, 0.3784, 0.6646, 0.3808, 0.6639, 0.3831, 0.6683, 0.4167, 0.7147, 0.4144, 0.7191, 0.4119, 0.7184, 0.4145, 0.7135, 0.4145, 0.7135, 0.4119, 0.7184, 0.4092, 0.7179, 0.412, 0.7125, 0.412, 0.7125, 0.4092, 0.7179, 0.4066, 0.7174, 0.4095, 0.7116, 0.4095, 0.7116, 0.4066, 0.7174, 0.4041, 0.7169, 0.4071, 0.7106, 0.4071, 0.7106, 0.4041, 0.7169, 0.4017, 0.7163, 0.405, 0.7095, 0.3682, 0.6668, 0.3669, 0.6597, 0.3694, 0.6597, 0.3706, 0.6661, 0.3706, 0.6661, 0.3694, 0.6597, 0.372, 0.6597, 0.3731, 0.6656, 0.3731, 0.6656, 0.372, 0.6597, 0.3747, 0.6597, 0.3757, 0.6651, 0.3757, 0.6651, 0.3747, 0.6597, 0.3774, 0.6597, 0.3784, 0.6646, 0.3784, 0.6646, 0.3774, 0.6597, 0.3801, 0.6597, 0.3808, 0.6639, 0.4144, 0.7191, 0.4136, 0.7234, 0.4109, 0.7234, 0.4119, 0.7184, 0.4119, 0.7184, 0.4109, 0.7234, 0.4082, 0.7234, 0.4092, 0.7179, 0.4092, 0.7179, 0.4082, 0.7234, 0.4055, 0.7234, 0.4066, 0.7174, 0.4066, 0.7174, 0.4055, 0.7234, 0.4029, 0.7234, 0.4041, 0.7169, 0.4041, 0.7169, 0.4029, 0.7234, 0.4004, 0.7234, 0.4017, 0.7163, 0.3669, 0.6597, 0.3682, 0.6526, 0.3706, 0.6532, 0.3694, 0.6597, 0.3694, 0.6597, 0.3706, 0.6532, 0.3731, 0.6537, 0.372, 0.6597, 0.372, 0.6597, 0.3731, 0.6537, 0.3757, 0.6542, 0.3747, 0.6597, 0.3747, 0.6597, 0.3757, 0.6542, 0.3784, 0.6547, 0.3774, 0.6597, 0.3774, 0.6597, 0.3784, 0.6547, 0.3808, 0.6554, 0.3801, 0.6597, 0.4136, 0.7234, 0.4144, 0.7276, 0.4119, 0.7283, 0.4109, 0.7234, 0.4109, 0.7234, 0.4119, 0.7283, 0.4092, 0.7288, 0.4082, 0.7234, 0.4082, 0.7234, 0.4092, 0.7288, 0.4066, 0.7293, 0.4055, 0.7234, 0.4055, 0.7234, 0.4066, 0.7293, 0.4041, 0.7298, 0.4029, 0.7234, 0.4029, 0.7234, 0.4041, 0.7298, 0.4017, 0.7304, 0.4004, 0.7234, 0.3682, 0.6526, 0.3715, 0.6458, 0.3736, 0.6469, 0.3706, 0.6532, 0.3706, 0.6532, 0.3736, 0.6469, 0.376, 0.6479, 0.3731, 0.6537, 0.3731, 0.6537, 0.376, 0.6479, 0.3785, 0.6488, 0.3757, 0.6542, 0.3757, 0.6542, 0.3785, 0.6488, 0.381, 0.6498, 0.3784, 0.6547, 0.3784, 0.6547, 0.381, 0.6498, 0.3831, 0.651, 0.3808, 0.6554, 0.4144, 0.7276, 0.4167, 0.732, 0.4145, 0.7332, 0.4119, 0.7283, 0.4119, 0.7283, 0.4145, 0.7332, 0.412, 0.7342, 0.4092, 0.7288, 0.4092, 0.7288, 0.412, 0.7342, 0.4095, 0.7351, 0.4066, 0.7293, 0.4066, 0.7293, 0.4095, 0.7351, 0.4071, 0.7361, 0.4041, 0.7298, 0.4041, 0.7298, 0.4071, 0.7361, 0.405, 0.7372, 0.4017, 0.7304, 0.3715, 0.6458, 0.3764, 0.6396, 0.3782, 0.6412, 0.3736, 0.6469, 0.3736, 0.6469, 0.3782, 0.6412, 0.3802, 0.6426, 0.376, 0.6479, 0.376, 0.6479, 0.3802, 0.6426, 0.3824, 0.6439, 0.3785, 0.6488, 0.3785, 0.6488, 0.3824, 0.6439, 0.3845, 0.6454, 0.381, 0.6498, 0.381, 0.6498, 0.3845, 0.6454, 0.3864, 0.647, 0.3831, 0.651, 0.4167, 0.732, 0.4199, 0.736, 0.418, 0.7376, 0.4145, 0.7332, 0.4145, 0.7332, 0.418, 0.7376, 0.4159, 0.7391, 0.412, 0.7342, 0.412, 0.7342, 0.4159, 0.7391, 0.4137, 0.7405, 0.4095, 0.7351, 0.4095, 0.7351, 0.4137, 0.7405, 0.4117, 0.7419, 0.4071, 0.7361, 0.4071, 0.7361, 0.4117, 0.7419, 0.4099, 0.7434, 0.405, 0.7372, 0.3764, 0.6396, 0.3827, 0.6343, 0.3841, 0.6362, 0.3782, 0.6412, 0.3782, 0.6412, 0.3841, 0.6362, 0.3856, 0.638, 0.3802, 0.6426, 0.3802, 0.6426, 0.3856, 0.638, 0.3871, 0.6399, 0.3824, 0.6439, 0.3824, 0.6439, 0.3871, 0.6399, 0.3887, 0.6418, 0.3845, 0.6454, 0.3845, 0.6454, 0.3887, 0.6418, 0.3901, 0.6437, 0.3864, 0.647, 0.4199, 0.736, 0.4237, 0.7393, 0.4222, 0.7412, 0.418, 0.7376, 0.418, 0.7376, 0.4222, 0.7412, 0.4206, 0.7432, 0.4159, 0.7391, 0.4159, 0.7391, 0.4206, 0.7432, 0.4191, 0.745, 0.4137, 0.7405, 0.4137, 0.7405, 0.4191, 0.745, 0.4176, 0.7469, 0.4117, 0.7419, 0.4117, 0.7419, 0.4176, 0.7469, 0.4162, 0.7488, 0.4099, 0.7434, 0.3827, 0.6343, 0.3892, 0.6304, 0.3904, 0.6325, 0.3841, 0.6362, 0.3841, 0.6362, 0.3904, 0.6325, 0.3916, 0.6345, 0.3856, 0.638, 0.3856, 0.638, 0.3916, 0.6345, 0.3928, 0.6366, 0.3871, 0.6399, 0.3871, 0.6399, 0.3928, 0.6366, 0.394, 0.6386, 0.3887, 0.6418, 0.3887, 0.6418, 0.394, 0.6386, 0.3952, 0.6407, 0.3901, 0.6437, 0.4237, 0.7393, 0.4287, 0.7423, 0.4275, 0.7444, 0.4222, 0.7412, 0.4222, 0.7412, 0.4275, 0.7444, 0.4263, 0.7464, 0.4206, 0.7432, 0.4206, 0.7432, 0.4263, 0.7464, 0.4251, 0.7485, 0.4191, 0.745, 0.4191, 0.745, 0.4251, 0.7485, 0.424, 0.7505, 0.4176, 0.7469, 0.4176, 0.7469, 0.424, 0.7505, 0.4227, 0.7526, 0.4162, 0.7488, 0.7864, 0.3984, 0.7864, 0.2115, 0.8133, 0.2115, 0.8133, 0.3984])
me_torus_001.materials.append(mat_cocncrete_barricade)
me_torus_001.use_remesh_fix_poles = True
me_torus_001.use_remesh_preserve_attributes = False
me_torus_001.update()

# ---- objects
ob_concrete_barricade_lp = bpy.data.objects.new('Concrete Barricade LP', me_torus_001)

# ---- transforms, parenting, visibility, modifiers, constraints
ob_concrete_barricade_lp.location = (0.0, 0.0, 0.744)
ob_concrete_barricade_lp.rotation_euler = (-3.142, 1.571, 0.0)
_m = ob_concrete_barricade_lp.modifiers.new('Auto Smooth', 'NODES')
_m.node_group = ng_auto_smooth
_gi = [s.identifier for s in ng_auto_smooth.interface.items_tree if s.item_type == 'SOCKET' and s.in_out == 'INPUT']
_m[_gi[1]] = 1.047  # Angle

# ---- collection membership
col_collection.objects.link(ob_concrete_barricade_lp)

# ---- scene / render settings (as saved in the file)
scene.frame_start = 1; scene.frame_end = 250; scene.frame_set(1)
scene.render.engine = 'CYCLES'
scene.cycles.samples = 2048
scene.cycles.sampling_pattern = 'TABULATED_SOBOL'
scene.cycles.use_light_tree = False
scene.view_settings.view_transform = 'Filmic'
bpy.context.view_layer.update()

# ---- added for rendering (the .blend has no active camera and no usable light): camera, sun
cam_auto = bpy.data.cameras.new('AutoCamera')
cam_auto.lens = 50.0
cam_auto.sensor_width = 36.0
cam_auto.clip_end = 1000.0
ob_auto_camera = bpy.data.objects.new('AutoCamera', cam_auto)
scene.collection.objects.link(ob_auto_camera)
ob_auto_camera.location = (1.95471, -2.38972, 2.10357)
ob_auto_camera.rotation_euler = (1.09748, -7.21219e-08, 0.694738)
scene.camera = ob_auto_camera
light_auto_sun = bpy.data.lights.new('AutoSun', 'SUN')
light_auto_sun.energy = 3.0
light_auto_sun.angle = 0.0523599
ob_auto_sun = bpy.data.objects.new('AutoSun', light_auto_sun)
scene.collection.objects.link(ob_auto_sun)
ob_auto_sun.rotation_euler = (0.872665, 0.174533, 0.523599)
bpy.context.view_layer.update()
